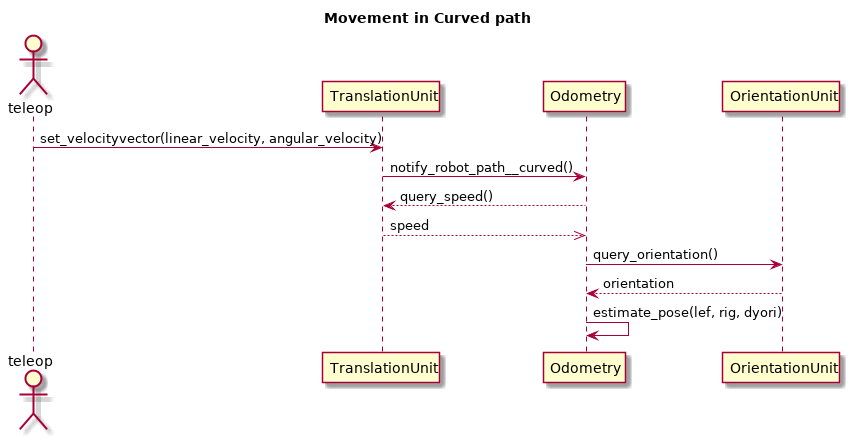

The diagram above was rendered by PlantUML. Its source (embedded in the PNG):
@startuml
title Movement in Curved path

actor teleop
teleop           ->       TranslationUnit       :set_velocityvector(linear_velocity, angular_velocity)
TranslationUnit  ->       Odometry              :notify_robot_path__curved()
Odometry         -->      TranslationUnit       :query_speed()
TranslationUnit  -->>     Odometry              :speed
Odometry         ->       OrientationUnit       :query_orientation()
OrientationUnit  -->      Odometry              :orientation
Odometry         ->       Odometry              :estimate_pose(lef, rig, dyori)      
@enduml